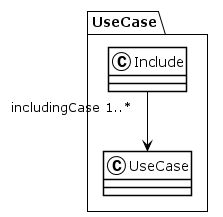

The diagram above was rendered by PlantUML. Its source (embedded in the PNG):
@startuml
!theme plain
package UseCase {
class Include {
}
Include "includingCase 1..*" --> UseCase
class UseCase {
}
}
@enduml